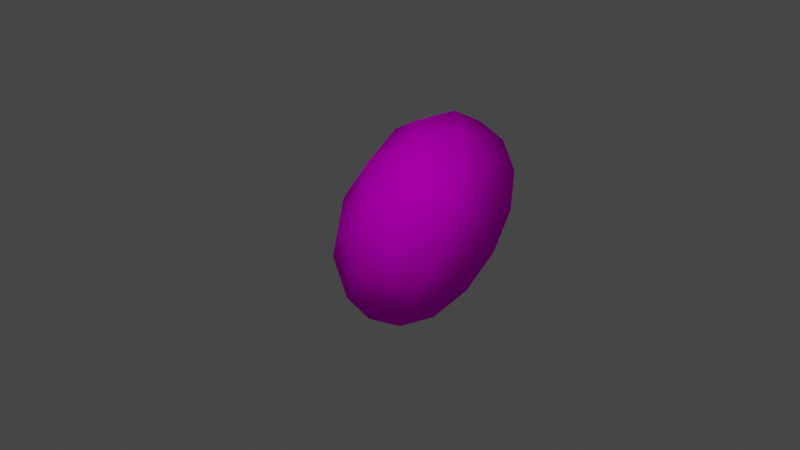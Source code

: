 # Source: BidenMaskRender.blend  (saved by Blender 3.6.13; exported with 4.5.12 LTS)
import bpy
from mathutils import Matrix  # noqa: F401  (used for matrix-valued properties, if any)

bpy.ops.wm.read_factory_settings(use_empty=True)
scene = bpy.context.scene
scene.name = 'Scene'

# ---- collections
col_collection = bpy.data.collections.new('Collection'); scene.collection.children.link(col_collection)

# ---- images (referenced by path relative to the original .blend; pixels are not part of the script)
import os
ASSET_DIR = os.environ.get("B2B_ASSET_DIR", "")  # directory of the original .blend (textures are referenced by path, not embedded)
HERE = os.path.dirname(os.path.abspath(__file__))  # packed textures are extracted next to this script under _unpacked/

def load_image(name, relpath, width, height, colorspace="sRGB"):
    """Load a texture the original file referenced (path relative to the .blend, or extracted next to this script)."""
    p = next((c for c in (os.path.join(HERE, relpath), os.path.join(ASSET_DIR, relpath)) if relpath and os.path.exists(c)), "")
    if p:
        img = bpy.data.images.load(p, check_existing=True)
        img.name = name
    else:  # same state as the original file: an image datablock whose file is absent (Cycles renders it pink)
        img = bpy.data.images.new(name, width, height)
        img.source = "FILE"
        img.filepath = "//" + (relpath or name)
    img.colorspace_settings.name = colorspace
    return img
img_joebiddenresized_png = load_image('JoeBiddenResized.png', 'textures/JoeBiddenResized.png', 1024, 1024, 'sRGB')
img_joeskin_png = load_image('JoeSkin.png', 'textures/JoeSkin.png', 1024, 1024, 'sRGB')

# ---- materials (node trees are filled in below, after node groups)
mat_face = bpy.data.materials.new('Face')
mat_face.use_transparent_shadow = False
mat_skin = bpy.data.materials.new('Skin')
mat_skin.use_transparent_shadow = False

# ---- material node trees
mat_face.use_nodes = True; mat_face.node_tree.nodes.clear()
_N = mat_face.node_tree.nodes; _L = mat_face.node_tree.links
n0 = _N.new('ShaderNodeBsdfPrincipled'); n0.name = 'Principled BSDF'; n0.location = (207, 423)
n0.distribution = 'GGX'
n0.subsurface_method = 'RANDOM_WALK_SKIN'
n0.inputs[3].default_value = 1.45
n0.inputs[13].default_value = 0.0
n0.inputs[27].default_value = (0.0, 0.0, 0.0, 1.0)
n0.inputs[28].default_value = 1.0
n1 = _N.new('ShaderNodeOutputMaterial'); n1.name = 'Material Output'; n1.location = (497, 423)
n2 = _N.new('ShaderNodeTexImage'); n2.name = 'Image Texture'; n2.location = (-206, 319)
n2.image = img_joebiddenresized_png
_L.new(n0.outputs[0], n1.inputs[0])
_L.new(n2.outputs[0], n0.inputs[0])
n1.is_active_output = True
mat_skin.use_nodes = True; mat_skin.node_tree.nodes.clear()
_N = mat_skin.node_tree.nodes; _L = mat_skin.node_tree.links
n0 = _N.new('ShaderNodeBsdfPrincipled'); n0.name = 'Principled BSDF'; n0.location = (10, 300)
n0.distribution = 'GGX'
n0.subsurface_method = 'RANDOM_WALK_SKIN'
n0.inputs[3].default_value = 1.45
n0.inputs[13].default_value = 0.0
n0.inputs[27].default_value = (0.0, 0.0, 0.0, 1.0)
n0.inputs[28].default_value = 1.0
n1 = _N.new('ShaderNodeOutputMaterial'); n1.name = 'Material Output'; n1.location = (300, 300)
n2 = _N.new('ShaderNodeTexImage'); n2.name = 'Image Texture'; n2.location = (-277, 249)
n2.image = img_joeskin_png
_L.new(n0.outputs[0], n1.inputs[0])
_L.new(n2.outputs[0], n0.inputs[0])
n1.is_active_output = True

# ---- world
world_world = bpy.data.worlds.new('World'); scene.world = world_world
world_world.use_nodes = True; world_world.node_tree.nodes.clear()
_N = world_world.node_tree.nodes; _L = world_world.node_tree.links
n0 = _N.new('ShaderNodeOutputWorld'); n0.name = 'World Output'; n0.location = (300, 300)
n1 = _N.new('ShaderNodeBackground'); n1.name = 'Background'; n1.location = (10, 300)
n1.inputs[0].default_value = (0.05088, 0.05088, 0.05088, 1.0)
_L.new(n1.outputs[0], n0.inputs[0])
n0.is_active_output = True
world_world.color = (0.05088, 0.05088, 0.05088)
world_world.use_sun_shadow = False
world_world.sun_shadow_jitter_overblur = 0.0

# ---- cameras
cam_camera = bpy.data.cameras.new('Camera')

# ---- lights
light_area = bpy.data.lights.new('Area', 'AREA')
light_area.transmission_factor = 0.0
light_area.energy = 7.854
light_area.shadow_maximum_resolution = 0.006
light_area.use_absolute_resolution = True
light_area.size = 1.0
light_area.size_y = 1.0

# ---- meshes
me_cube = bpy.data.meshes.new('Cube')
me_cube.from_pydata([(-0.5486, -1.653, -0.1356), (-0.6096, -1.104, -0.3379), (-0.5729, -1.401, -0.3013), (-0.6065, -1.711, 0.4057), (-0.6704, -1.401, 0.7488), (-0.6096, -1.104, 0.8812), (0.4772, -1.401, -0.3988), (0.6096, -1.104, -0.3379), (0.6096, -1.104, 0.8812), (0.5486, -1.512, 0.8202), (0.6065, -1.711, 0.4057), (0.5486, -1.653, -0.1356), (-0.134, -1.711, -0.3348), (0.2966, -1.677, -0.3013), (0.134, -1.711, 0.8781), (-0.4072, -1.653, 0.8202), (-0.7717, -1.459, 0.1091), (-0.7818, -1.104, -0.06152), (-0.8395, -1.104, 0.2716), (-0.7818, -1.104, 0.6048), (0.7818, -1.104, -0.06152), (0.8395, -1.104, 0.2716), (0.7818, -1.104, 0.6048), (0.729, -1.421, -0.04453), (0.7717, -1.459, 0.4342), (0.1731, -1.872, -0.08436), (0.356, -1.872, 0.4447), (-1.804e-07, -1.886, 0.2716), (-0.1731, -1.872, 0.6276), (-0.356, -1.872, 0.09854), (-0.3331, -1.104, -0.5102), (-1.71e-07, -1.104, -0.5679), (0.3331, -1.104, -0.5102), (-0.1626, -1.459, -0.5001), (0.3331, -1.104, 1.053), (-1.72e-07, -1.104, 1.111), (-0.3331, -1.104, 1.053), (0.3162, -1.421, 1.001), (-0.1626, -1.459, 1.043)], [], [(16, 18, 17), (4, 18, 16), (0, 16, 2), (15, 4, 3), (2, 17, 1), (21, 23, 20), (22, 9, 24), (24, 9, 10), (24, 11, 23), (23, 11, 6), (20, 6, 7), (27, 29, 25), (27, 28, 29), (11, 25, 13), (11, 26, 25), (9, 26, 10), (14, 28, 26), (28, 15, 3), (29, 0, 12), (13, 25, 12), (31, 33, 30), (31, 6, 33), (6, 11, 13), (33, 13, 12), (33, 0, 2), (30, 2, 1), (35, 37, 34), (36, 4, 38), (38, 15, 14), (38, 14, 37), (34, 9, 8), (4, 19, 18), (0, 3, 16), (3, 4, 16), (4, 5, 19), (2, 16, 17), (21, 24, 23), (21, 22, 24), (22, 8, 9), (24, 10, 11), (20, 23, 6), (25, 26, 27), (26, 28, 27), (11, 10, 26), (9, 14, 26), (28, 14, 15), (29, 28, 3), (29, 3, 0), (25, 29, 12), (31, 32, 6), (32, 7, 6), (33, 6, 13), (33, 12, 0), (30, 33, 2), (35, 38, 37), (35, 36, 38), (36, 5, 4), (38, 4, 15), (37, 14, 9), (34, 37, 9)])
me_cube.polygons.foreach_set('use_smooth', [True] * 60)
_k = set([(1, 17), (1, 30), (5, 19), (5, 36), (7, 20), (7, 32), (8, 22), (8, 34), (17, 18), (18, 19), (20, 21), (21, 22), (30, 31), (31, 32), (34, 35), (35, 36)])
me_cube.attributes.new('sharp_edge', 'BOOLEAN', 'EDGE').data.foreach_set('value', [ (min(e.vertices), max(e.vertices)) in _k for e in me_cube.edges])
_uv = me_cube.uv_layers.new(name='UVMap')
_uv.uv.foreach_set('vector', [0.0888, 0.4056, 0.05609, 0.5005, 0.0839, 0.3062, 0.1376, 0.7787, 0.05609, 0.5005, 0.0888, 0.4056, 0.1964, 0.263, 0.0888, 0.4056, 0.1846, 0.1663, 0.2645, 0.8204, 0.1376, 0.7787, 0.1685, 0.5786, 0.1846, 0.1663, 0.0839, 0.3062, 0.167, 0.145, 0.8657, 0.5005, 0.8124, 0.3161, 0.8378, 0.3062, 0.8378, 0.6947, 0.7254, 0.8204, 0.833, 0.5953, 0.833, 0.5953, 0.7254, 0.8204, 0.7533, 0.5786, 0.833, 0.5953, 0.7254, 0.263, 0.8124, 0.3161, 0.8124, 0.3161, 0.7254, 0.263, 0.6909, 0.1095, 0.8378, 0.3062, 0.6909, 0.1095, 0.7548, 0.145, 0.4609, 0.5005, 0.2892, 0.3995, 0.5443, 0.2929, 0.4609, 0.5005, 0.3774, 0.7081, 0.2892, 0.3995, 0.7254, 0.263, 0.5443, 0.2929, 0.6039, 0.1663, 0.7254, 0.263, 0.6325, 0.6014, 0.5443, 0.2929, 0.7254, 0.8204, 0.6325, 0.6014, 0.7533, 0.5786, 0.5255, 0.8541, 0.3774, 0.7081, 0.6325, 0.6014, 0.3774, 0.7081, 0.2645, 0.8204, 0.1685, 0.5786, 0.2892, 0.3995, 0.1964, 0.263, 0.3962, 0.1468, 0.6039, 0.1663, 0.5443, 0.2929, 0.3962, 0.1468, 0.4609, 0.01086, 0.3825, 0.05041, 0.3002, 0.04449, 0.4609, 0.01086, 0.6909, 0.1095, 0.3825, 0.05041, 0.6909, 0.1095, 0.7254, 0.263, 0.6039, 0.1663, 0.3825, 0.05041, 0.6039, 0.1663, 0.3962, 0.1468, 0.3825, 0.05041, 0.1964, 0.263, 0.1846, 0.1663, 0.3002, 0.04449, 0.1846, 0.1663, 0.167, 0.145, 0.4609, 0.9901, 0.6133, 0.9256, 0.6215, 0.9564, 0.3002, 0.9564, 0.1376, 0.7787, 0.3825, 0.9505, 0.3825, 0.9505, 0.2645, 0.8204, 0.5255, 0.8541, 0.3825, 0.9505, 0.5255, 0.8541, 0.6133, 0.9256, 0.6215, 0.9564, 0.7254, 0.8204, 0.7548, 0.856, 0.1376, 0.7787, 0.0839, 0.6947, 0.05609, 0.5005, 0.1964, 0.263, 0.1685, 0.5786, 0.0888, 0.4056, 0.1685, 0.5786, 0.1376, 0.7787, 0.0888, 0.4056, 0.1376, 0.7787, 0.167, 0.856, 0.0839, 0.6947, 0.1846, 0.1663, 0.0888, 0.4056, 0.0839, 0.3062, 0.8657, 0.5005, 0.833, 0.5953, 0.8124, 0.3161, 0.8657, 0.5005, 0.8378, 0.6947, 0.833, 0.5953, 0.8378, 0.6947, 0.7548, 0.856, 0.7254, 0.8204, 0.833, 0.5953, 0.7533, 0.5786, 0.7254, 0.263, 0.8378, 0.3062, 0.8124, 0.3161, 0.6909, 0.1095, 0.5443, 0.2929, 0.6325, 0.6014, 0.4609, 0.5005, 0.6325, 0.6014, 0.3774, 0.7081, 0.4609, 0.5005, 0.7254, 0.263, 0.7533, 0.5786, 0.6325, 0.6014, 0.7254, 0.8204, 0.5255, 0.8541, 0.6325, 0.6014, 0.3774, 0.7081, 0.5255, 0.8541, 0.2645, 0.8204, 0.2892, 0.3995, 0.3774, 0.7081, 0.1685, 0.5786, 0.2892, 0.3995, 0.1685, 0.5786, 0.1964, 0.263, 0.5443, 0.2929, 0.2892, 0.3995, 0.3962, 0.1468, 0.4609, 0.01086, 0.6215, 0.04449, 0.6909, 0.1095, 0.6215, 0.04449, 0.7548, 0.145, 0.6909, 0.1095, 0.3825, 0.05041, 0.6909, 0.1095, 0.6039, 0.1663, 0.3825, 0.05041, 0.3962, 0.1468, 0.1964, 0.263, 0.3002, 0.04449, 0.3825, 0.05041, 0.1846, 0.1663, 0.4609, 0.9901, 0.3825, 0.9505, 0.6133, 0.9256, 0.4609, 0.9901, 0.3002, 0.9564, 0.3825, 0.9505, 0.3002, 0.9564, 0.167, 0.856, 0.1376, 0.7787, 0.3825, 0.9505, 0.1376, 0.7787, 0.2645, 0.8204, 0.6133, 0.9256, 0.5255, 0.8541, 0.7254, 0.8204, 0.6215, 0.9564, 0.6133, 0.9256, 0.7254, 0.8204])
me_cube.materials.append(mat_face)
me_cube.materials.append(mat_skin)
me_cube.update()
me_cube.normals_split_custom_set([tuple(v) for v in zip(*[iter([-0.912, -0.3833, -0.146, -0.9761, -0.2121, 0.04766, -0.912, -0.177, -0.3699, -0.7825, -0.3356, 0.5245, -0.9761, -0.2121, 0.04766, -0.912, -0.3833, -0.146, -0.616, -0.6367, -0.4639, -0.912, -0.3833, -0.146, -0.6551, -0.3317, -0.6788, -0.4562, -0.6209, 0.6374, -0.7825, -0.3356, 0.5245, -0.7029, -0.6954, 0.1492, -0.6551, -0.3317, -0.6788, -0.912, -0.177, -0.3699, -0.6966, -0.172, -0.6966, 0.9844, -0.1748, -0.02099, 0.8785, -0.349, -0.3262, 0.9103, -0.1912, -0.3671, 0.9078, -0.185, 0.3763, 0.6328, -0.4668, 0.6177, 0.912, -0.379, 0.1567, 0.912, -0.379, 0.1567, 0.6328, -0.4668, 0.6177, 0.6955, -0.7101, 0.1092, 0.912, -0.379, 0.1567, 0.6434, -0.6546, -0.3968, 0.8785, -0.349, -0.3262, 0.8785, -0.349, -0.3262, 0.6434, -0.6546, -0.3968, 0.5113, -0.3226, -0.7966, 0.9103, -0.1912, -0.3671, 0.5113, -0.3226, -0.7966, 0.7335, -0.1936, -0.6515, -5.941e-09, -1.0, 9.446e-08, -0.3443, -0.9241, -0.1655, 0.1727, -0.9295, -0.3258, -5.941e-09, -1.0, 9.446e-08, -0.1655, -0.9241, 0.3443, -0.3443, -0.9241, -0.1655, 0.6434, -0.6546, -0.3968, 0.1727, -0.9295, -0.3258, 0.2855, -0.6437, -0.71, 0.6434, -0.6546, -0.3968, 0.3477, -0.9218, 0.1714, 0.1727, -0.9295, -0.3258, 0.6328, -0.4668, 0.6177, 0.3477, -0.9218, 0.1714, 0.6955, -0.7101, 0.1092, 0.1554, -0.7157, 0.6809, -0.1655, -0.9241, 0.3443, 0.3477, -0.9218, 0.1714, -0.1655, -0.9241, 0.3443, -0.4562, -0.6209, 0.6374, -0.7029, -0.6954, 0.1492, -0.3443, -0.9241, -0.1655, -0.616, -0.6367, -0.4639, -0.153, -0.713, -0.6843, 0.2855, -0.6437, -0.71, 0.1727, -0.9295, -0.3258, -0.153, -0.713, -0.6843, 0.04766, -0.2121, -0.9761, -0.1563, -0.3812, -0.9112, -0.3699, -0.177, -0.912, 0.04766, -0.2121, -0.9761, 0.5113, -0.3226, -0.7966, -0.1563, -0.3812, -0.9112, 0.5113, -0.3226, -0.7966, 0.6434, -0.6546, -0.3968, 0.2855, -0.6437, -0.71, -0.1563, -0.3812, -0.9112, 0.2855, -0.6437, -0.71, -0.153, -0.713, -0.6843, -0.1563, -0.3812, -0.9112, -0.616, -0.6367, -0.4639, -0.6551, -0.3317, -0.6788, -0.3699, -0.177, -0.912, -0.6551, -0.3317, -0.6788, -0.6966, -0.172, -0.6966, 0.02099, -0.1748, 0.9844, 0.3357, -0.3281, 0.883, 0.358, -0.1832, 0.9156, -0.39, -0.2116, 0.8962, -0.7825, -0.3356, 0.5245, -0.1845, -0.3823, 0.9054, -0.1845, -0.3823, 0.9054, -0.4562, -0.6209, 0.6374, 0.1554, -0.7157, 0.6809, -0.1845, -0.3823, 0.9054, 0.1554, -0.7157, 0.6809, 0.3357, -0.3281, 0.883, 0.358, -0.1832, 0.9156, 0.6328, -0.4668, 0.6177, 0.6918, -0.2072, 0.6918, -0.7825, -0.3356, 0.5245, -0.9335, -0.209, 0.2913, -0.9761, -0.2121, 0.04766, -0.616, -0.6367, -0.4639, -0.7029, -0.6954, 0.1492, -0.912, -0.3833, -0.146, -0.7029, -0.6954, 0.1492, -0.7825, -0.3356, 0.5245, -0.912, -0.3833, -0.146, -0.7825, -0.3356, 0.5245, -0.6515, -0.1936, 0.7335, -0.9335, -0.209, 0.2913, -0.6551, -0.3317, -0.6788, -0.912, -0.3833, -0.146, -0.912, -0.177, -0.3699, 0.9844, -0.1748, -0.02099, 0.912, -0.379, 0.1567, 0.8785, -0.349, -0.3262, 0.9844, -0.1748, -0.02099, 0.9078, -0.185, 0.3763, 0.912, -0.379, 0.1567, 0.9078, -0.185, 0.3763, 0.6918, -0.2072, 0.6918, 0.6328, -0.4668, 0.6177, 0.912, -0.379, 0.1567, 0.6955, -0.7101, 0.1092, 0.6434, -0.6546, -0.3968, 0.9103, -0.1912, -0.3671, 0.8785, -0.349, -0.3262, 0.5113, -0.3226, -0.7966, 0.1727, -0.9295, -0.3258, 0.3477, -0.9218, 0.1714, -5.941e-09, -1.0, 9.446e-08, 0.3477, -0.9218, 0.1714, -0.1655, -0.9241, 0.3443, -5.941e-09, -1.0, 9.446e-08, 0.6434, -0.6546, -0.3968, 0.6955, -0.7101, 0.1092, 0.3477, -0.9218, 0.1714, 0.6328, -0.4668, 0.6177, 0.1554, -0.7157, 0.6809, 0.3477, -0.9218, 0.1714, -0.1655, -0.9241, 0.3443, 0.1554, -0.7157, 0.6809, -0.4562, -0.6209, 0.6374, -0.3443, -0.9241, -0.1655, -0.1655, -0.9241, 0.3443, -0.7029, -0.6954, 0.1492, -0.3443, -0.9241, -0.1655, -0.7029, -0.6954, 0.1492, -0.616, -0.6367, -0.4639, 0.1727, -0.9295, -0.3258, -0.3443, -0.9241, -0.1655, -0.153, -0.713, -0.6843, 0.04766, -0.2121, -0.9761, 0.2913, -0.209, -0.9335, 0.5113, -0.3226, -0.7966, 0.2913, -0.209, -0.9335, 0.7335, -0.1936, -0.6515, 0.5113, -0.3226, -0.7966, -0.1563, -0.3812, -0.9112, 0.5113, -0.3226, -0.7966, 0.2855, -0.6437, -0.71, -0.1563, -0.3812, -0.9112, -0.153, -0.713, -0.6843, -0.616, -0.6367, -0.4639, -0.3699, -0.177, -0.912, -0.1563, -0.3812, -0.9112, -0.6551, -0.3317, -0.6788, 0.02099, -0.1748, 0.9844, -0.1845, -0.3823, 0.9054, 0.3357, -0.3281, 0.883, 0.02099, -0.1748, 0.9844, -0.39, -0.2116, 0.8962, -0.1845, -0.3823, 0.9054, -0.39, -0.2116, 0.8962, -0.6515, -0.1936, 0.7335, -0.7825, -0.3356, 0.5245, -0.1845, -0.3823, 0.9054, -0.7825, -0.3356, 0.5245, -0.4562, -0.6209, 0.6374, 0.3357, -0.3281, 0.883, 0.1554, -0.7157, 0.6809, 0.6328, -0.4668, 0.6177, 0.358, -0.1832, 0.9156, 0.3357, -0.3281, 0.883, 0.6328, -0.4668, 0.6177])] * 3)])

# ---- objects
ob_joebidenfacegi = bpy.data.objects.new('JoeBidenFaceGI', me_cube)
ob_camera = bpy.data.objects.new('Camera', cam_camera)
ob_area = bpy.data.objects.new('Area', light_area)

# ---- transforms, parenting, visibility, modifiers, constraints
ob_joebidenfacegi.location = (-1.072, 0.287, -0.5218)
ob_joebidenfacegi.rotation_euler = (-0.2863, 0.4365, 7.43)
ob_joebidenfacegi.scale = (0.598, 0.598, 0.8558)
ob_camera.location = (6.493, 0.03262, -0.3849)
ob_camera.rotation_euler = (-1.543, 3.142, -1.574)
ob_camera.scale = (4.127, 4.127, 4.127)
ob_area.location = (1.243, -0.1937, 0.5529)
ob_area.rotation_euler = (-0.2946, 1.301, -0.8087)

# ---- collection membership
col_collection.objects.link(ob_joebidenfacegi)
col_collection.objects.link(ob_camera)
col_collection.objects.link(ob_area)

# ---- scene / render settings (as saved in the file)
scene.camera = ob_camera
scene.frame_start = 1; scene.frame_end = 250; scene.frame_set(1)
scene.render.engine = 'BLENDER_EEVEE_NEXT'
scene.cycles.sampling_pattern = 'TABULATED_SOBOL'
scene.view_settings.view_transform = 'Filmic'
bpy.context.view_layer.update()
